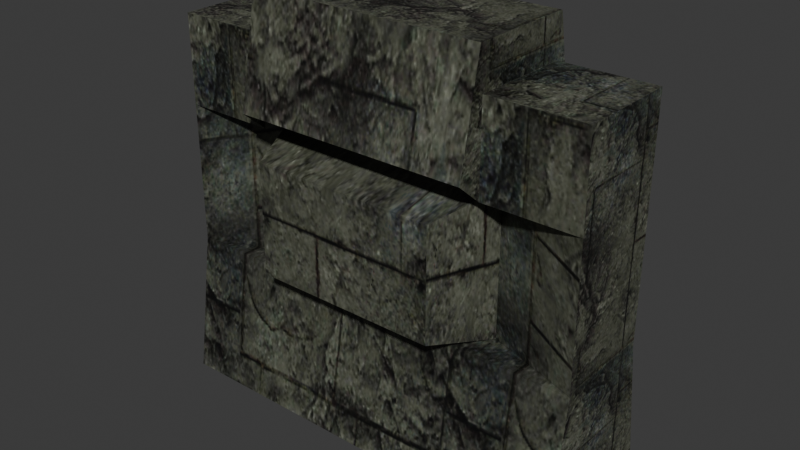# Source: source.blend  (saved by Blender 5.2.45; exported with 4.5.12 LTS)
import bpy
from mathutils import Matrix  # noqa: F401  (used for matrix-valued properties, if any)

bpy.ops.wm.read_factory_settings(use_empty=True)
scene = bpy.context.scene
scene.name = 'Object51'

# ---- collections
col_collection = bpy.data.collections.new('Collection'); scene.collection.children.link(col_collection)

# ---- images (referenced by path relative to the original .blend; pixels are not part of the script)
import os
ASSET_DIR = os.environ.get("B2B_ASSET_DIR", "")  # directory of the original .blend (textures are referenced by path, not embedded)
HERE = os.path.dirname(os.path.abspath(__file__))  # packed textures are extracted next to this script under _unpacked/

def load_image(name, relpath, width, height, colorspace="sRGB"):
    """Load a texture the original file referenced (path relative to the .blend, or extracted next to this script)."""
    p = next((c for c in (os.path.join(HERE, relpath), os.path.join(ASSET_DIR, relpath)) if relpath and os.path.exists(c)), "")
    if p:
        img = bpy.data.images.load(p, check_existing=True)
        img.name = name
    else:  # same state as the original file: an image datablock whose file is absent (Cycles renders it pink)
        img = bpy.data.images.new(name, width, height)
        img.source = "FILE"
        img.filepath = "//" + (relpath or name)
    img.colorspace_settings.name = colorspace
    return img
img_deep_wall12_jpg = load_image('deep_wall12.jpg', '_unpacked/deep_wall12.25f680e2.jpg', 256, 256, 'sRGB')

# ---- materials (node trees are filled in below, after node groups)
mat_deep_wall12_jpg = bpy.data.materials.new('deep_wall12.jpg')
mat_deep_wall12_jpg.diffuse_color = (0.4526, 0.758, 0.752, 1.0)

# ---- material node trees
mat_deep_wall12_jpg.use_nodes = True; mat_deep_wall12_jpg.node_tree.nodes.clear()
_N = mat_deep_wall12_jpg.node_tree.nodes; _L = mat_deep_wall12_jpg.node_tree.links
n0 = _N.new('ShaderNodeBsdfPrincipled'); n0.name = 'Principled BSDF'; n0.location = (-200, 100)
n0.inputs[10].default_value = 0.005
n1 = _N.new('ShaderNodeOutputMaterial'); n1.name = 'Material Output'; n1.location = (200, 100)
n2 = _N.new('ShaderNodeTexImage'); n2.name = 'Image Texture'; n2.location = (-600, 100)
n2.image = img_deep_wall12_jpg
_L.new(n0.outputs[0], n1.inputs[0])
_L.new(n2.outputs[0], n0.inputs[0])
n1.is_active_output = True

# ---- world
world_world = bpy.data.worlds.new('World'); scene.world = world_world
world_world.use_nodes = True; world_world.node_tree.nodes.clear()
_N = world_world.node_tree.nodes; _L = world_world.node_tree.links
n0 = _N.new('ShaderNodeOutputWorld'); n0.name = 'World Output'; n0.location = (200, 100)
n1 = _N.new('ShaderNodeBackground'); n1.name = 'Background'; n1.location = (-200, 100)
n1.inputs[0].default_value = (0.05088, 0.05088, 0.05088, 1.0)
_L.new(n1.outputs[0], n0.inputs[0])
n0.is_active_output = True
world_world.color = (0.05088, 0.05088, 0.05088)
world_world.sun_shadow_jitter_overblur = 0.0

# ---- meshes
me_object51 = bpy.data.meshes.new('Object51')
me_object51.from_pydata([(-150.1, -85.52, 262.8), (-83.56, -85.52, 262.8), (-83.56, -14.6, 262.8), (-150.1, -14.6, 262.8), (-83.56, -88.6, 291.6), (83.44, -88.6, 291.6), (83.44, -11.71, 291.5), (-83.56, -11.71, 291.5), (83.44, -85.52, 262.8), (149.9, -85.52, 262.8), (149.9, -14.6, 262.8), (83.44, -14.6, 262.8), (-150.1, -100.0, 0.0), (-83.56, -100.0, 0.0), (-83.56, -85.52, 100.0), (-150.1, -85.52, 100.0), (83.44, -100.0, 0.0), (83.44, -85.52, 100.0), (149.9, -100.0, 0.0), (149.9, -85.52, 100.0), (-83.56, -62.72, 100.0), (-83.56, -62.72, 200.0), (-150.1, -85.52, 200.0), (-65.8, -108.8, 110.6), (65.69, -108.8, 110.6), (65.69, -108.8, 189.4), (-65.8, -108.8, 189.4), (83.44, -62.72, 100.0), (149.9, -85.52, 200.0), (83.44, -62.72, 200.0), (-83.56, -85.52, 200.0), (-83.56, -103.7, 215.4), (83.44, -103.7, 215.4), (83.44, -85.52, 200.0), (149.9, -0.0129, 0.0), (149.9, -14.6, 100.0), (149.9, -14.6, 200.0), (-150.1, -0.0129, 0.0), (-150.1, -14.6, 100.0), (-150.1, -14.6, 200.0), (83.44, -14.6, 200.0), (83.44, 3.373, 215.2)], [], [(0, 1, 2), (2, 3, 0), (4, 5, 6), (6, 7, 4), (8, 9, 10), (10, 11, 8), (12, 13, 14), (14, 15, 12), (13, 16, 17), (17, 14, 13), (16, 18, 19), (19, 17, 16), (15, 20, 21), (21, 22, 15), (23, 24, 25), (25, 26, 23), (27, 19, 28), (28, 29, 27), (22, 30, 1), (1, 0, 22), (31, 32, 5), (5, 4, 31), (33, 28, 9), (9, 8, 33), (18, 34, 35), (35, 19, 18), (19, 35, 36), (36, 28, 19), (28, 36, 10), (10, 9, 28), (37, 12, 15), (15, 38, 37), (38, 15, 22), (22, 39, 38), (39, 22, 0), (0, 3, 39), (2, 1, 4), (4, 7, 2), (8, 11, 6), (6, 5, 8), (1, 30, 31), (31, 4, 1), (33, 8, 5), (5, 32, 33), (11, 40, 41), (41, 6, 11), (19, 27, 17), (20, 15, 14), (27, 20, 14), (27, 14, 17), (21, 20, 23), (23, 26, 21), (27, 29, 25), (25, 24, 27), (29, 21, 26), (26, 25, 29)])
me_object51.polygons.foreach_set('use_smooth', [True] * 56)
_k = set([(0, 1), (0, 3), (0, 22), (1, 2), (1, 30), (1, 31), (2, 4), (4, 5), (4, 7), (4, 31), (5, 6), (5, 32), (5, 33), (6, 11), (8, 9), (8, 11), (8, 33), (9, 10), (9, 28), (10, 28), (12, 15), (14, 15), (14, 17), (14, 20), (15, 20), (15, 22), (17, 19), (18, 19), (19, 27), (19, 28), (20, 21), (21, 23), (21, 26), (23, 26), (24, 25), (25, 26), (25, 27), (25, 29), (27, 29)])
me_object51.attributes.new('sharp_edge', 'BOOLEAN', 'EDGE').data.foreach_set('value', [ (min(e.vertices), max(e.vertices)) in _k for e in me_object51.edges])
_uv = me_object51.uv_layers.new(name='Float2')
_uv.uv.foreach_set('vector', [-0.4097, 0.0172, -0.0064, 0.0172, -0.0064, 0.4093, -0.0064, 0.4093, -0.4097, 0.4093, -0.4097, 0.0172, -0.0064, 0.0001, 1.006, 0.0001, 1.006, 0.4253, 1.006, 0.4253, -0.0064, 0.4253, -0.0064, 0.0001, 1.006, 0.0172, 1.41, 0.0172, 1.41, 0.4093, 1.41, 0.4093, 1.006, 0.4093, 1.006, 0.0172, 1.169, 0.9644, 0.8726, 0.9644, 0.8726, 0.6755, 0.8726, 0.6755, 1.169, 0.6755, 1.169, 0.9644, 0.8726, 0.9644, 0.1274, 0.9644, 0.1274, 0.6755, 0.1274, 0.6755, 0.8726, 0.6755, 0.8726, 0.9644, 0.1274, 0.9644, -0.1693, 0.9644, -0.1693, 0.6755, -0.1693, 0.6755, 0.1274, 0.6755, 0.1274, 0.9644, 1.169, 0.6755, 0.8726, 0.7394, 0.8726, 0.4099, 0.8726, 0.4099, 1.169, 0.346, 1.169, 0.6755, 0.7934, 0.5753, 0.2066, 0.5753, 0.2066, 0.3159, 0.2066, 0.3159, 0.7934, 0.3159, 0.7934, 0.5753, 0.1274, 0.7394, -0.1693, 0.6755, -0.1693, 0.346, -0.1693, 0.346, 0.1274, 0.4099, 0.1274, 0.7394, 1.169, 0.346, 0.8726, 0.346, 0.8726, 0.1392, 0.8726, 0.1392, 1.169, 0.1392, 1.169, 0.346, 0.8726, 0.2445, 0.1274, 0.2445, 0.1274, 0.0356, 0.1274, 0.0356, 0.8726, 0.0356, 0.8726, 0.2445, 0.1274, 0.346, -0.1693, 0.346, -0.1693, 0.1392, -0.1693, 0.1392, 0.1274, 0.1392, 0.1274, 0.346, 0.604, 0.0302, 0.604, 0.5908, 0.0189, 0.509, 0.0189, 0.509, 0.0189, 0.1114, 0.604, 0.0302, 0.0189, 0.1114, 0.0189, 0.509, -0.5663, 0.509, -0.5663, 0.509, -0.5663, 0.1114, 0.0189, 0.1114, -0.5663, 0.1114, -0.5663, 0.509, -0.9336, 0.509, -0.9336, 0.509, -0.9336, 0.1114, -0.5663, 0.1114, 0.604, 0.5908, 0.604, 0.0302, 0.0189, 0.1114, 0.0189, 0.1114, 0.0189, 0.509, 0.604, 0.5908, 0.0189, 0.509, 0.0189, 0.1114, -0.5663, 0.1114, -0.5663, 0.1114, -0.5663, 0.509, 0.0189, 0.509, -0.5663, 0.509, -0.5663, 0.1114, -0.9336, 0.1114, -0.9336, 0.1114, -0.9336, 0.509, -0.5663, 0.509, -0.9336, 0.509, -0.9336, 0.1114, -1.102, 0.0942, -1.102, 0.0942, -1.102, 0.5252, -0.9336, 0.509, -0.9336, 0.1114, -0.9336, 0.509, -1.102, 0.5252, -1.102, 0.5252, -1.102, 0.0942, -0.9336, 0.1114, -0.9336, 0.1114, -0.5663, 0.1114, -0.6563, 0.0096, -0.6563, 0.0096, -1.102, 0.0942, -0.9336, 0.1114, -0.5663, 0.1114, -0.9336, 0.1114, -1.102, 0.0942, -1.102, 0.0942, -0.6563, 0.0096, -0.5663, 0.1114, -0.9336, 0.509, -0.5663, 0.509, -0.6556, 0.6098, -0.6556, 0.6098, -1.102, 0.5252, -0.9336, 0.509, -0.1693, 0.6755, 0.1274, 0.7394, 0.1274, 0.6755, 0.8726, 0.7394, 1.169, 0.6755, 0.8726, 0.6755, 0.1274, 0.7394, 0.8726, 0.7394, 0.8726, 0.6755, 0.1274, 0.7394, 0.8726, 0.6755, 0.1274, 0.6755, 0.6523, 0.5747, 0.6523, 0.2702, 0.3477, 0.3025, 0.3477, 0.3025, 0.3477, 0.5424, 0.6523, 0.5747, 0.6523, 0.2702, 0.6523, 0.5747, 0.3477, 0.5424, 0.3477, 0.5424, 0.3477, 0.3025, 0.6523, 0.2702, 0.1274, 0.4099, 0.8726, 0.4099, 0.7934, 0.3159, 0.7934, 0.3159, 0.2066, 0.3159, 0.1274, 0.4099])
me_object51.materials.append(mat_deep_wall12_jpg)
me_object51.update()
me_object51.normals_split_custom_set([tuple(v) for v in zip(*[iter([0.0, 0.0, 1.0, 0.0, 0.0, 1.0, 0.0, 0.0, 1.0, 0.0, 0.0, 1.0, 0.0, 0.0, 1.0, 0.0, 0.0, 1.0, 0.0, 0.001745, 1.0, 0.0, 0.001745, 1.0, 0.0, 0.001745, 1.0, 0.0, 0.001745, 1.0, 0.0, 0.001745, 1.0, 0.0, 0.001745, 1.0, 0.0, 0.0, 1.0, 0.0, 0.0, 1.0, 0.0, 0.0, 1.0, 0.0, 0.0, 1.0, 0.0, 0.0, 1.0, 0.0, 0.0, 1.0, 0.0, -0.9897, 0.1434, 0.0, -0.9897, 0.1434, 0.0, -0.9897, 0.1434, 0.0, -0.9897, 0.1434, 0.0, -0.9897, 0.1434, 0.0, -0.9897, 0.1434, 0.0, -0.9897, 0.1434, 0.0, -0.9897, 0.1434, 0.0, -0.9897, 0.1434, 0.0, -0.9897, 0.1434, 0.0, -0.9897, 0.1434, 0.0, -0.9897, 0.1434, 0.0, -0.9897, 0.1434, 0.0, -0.9897, 0.1434, 0.0, -0.9897, 0.1434, 0.0, -0.9897, 0.1434, 0.0, -0.9897, 0.1434, 0.0, -0.9897, 0.1434, 0.3244, -0.9459, 0.0, 0.3244, -0.9459, 0.0, 0.3244, -0.9459, 0.0, 0.3244, -0.9459, 0.0, 0.3244, -0.9459, 0.0, 0.3244, -0.9459, 0.0, 0.0, -1.0, 0.0, 0.0, -1.0, 0.0, 0.0, -1.0, 0.0, 0.0, -1.0, 0.0, 0.0, -1.0, 0.0, 0.0, -1.0, 0.0, -0.3244, -0.9459, 0.0, -0.3244, -0.9459, 0.0, -0.3244, -0.9459, 0.0, -0.3244, -0.9459, 0.0, -0.3244, -0.9459, 0.0, -0.3244, -0.9459, 0.0, 0.0, -1.0, 0.0, 0.0, -1.0, 0.0, 0.0, -1.0, 0.0, 0.0, -1.0, 0.0, 0.0, -1.0, 0.0, 0.0, -1.0, 0.0, 0.0, -0.981, 0.1941, 0.0, -0.981, 0.1941, 0.0, -0.981, 0.1941, 0.0, -0.981, 0.1941, 0.0, -0.981, 0.1941, 0.0, -0.981, 0.1941, 0.0, -1.0, 0.0, 0.0, -1.0, 0.0, 0.0, -1.0, 0.0, 0.0, -1.0, 0.0, 0.0, -1.0, 0.0, 0.0, -1.0, 0.0, 1.0, 0.0, 0.0, 1.0, 0.0, 0.0, 1.0, 0.0, 0.0, 1.0, 0.0, 0.0, 1.0, 0.0, 0.0, 1.0, 0.0, 0.0, 1.0, 0.0, 0.0, 1.0, 0.0, 0.0, 1.0, 0.0, 0.0, 1.0, 0.0, 0.0, 1.0, 0.0, 0.0, 1.0, 0.0, 0.0, 1.0, 0.0, 0.0, 1.0, 0.0, 0.0, 1.0, 0.0, 0.0, 1.0, 0.0, 0.0, 1.0, 0.0, 0.0, 1.0, 0.0, 0.0, -1.0, 0.0, 0.0, -1.0, 0.0, 0.0, -1.0, 0.0, 0.0, -1.0, 0.0, 0.0, -1.0, 0.0, 0.0, -1.0, 0.0, 0.0, -1.0, 0.0, 0.0, -1.0, 0.0, 0.0, -1.0, 0.0, 0.0, -1.0, 0.0, 0.0, -1.0, 0.0, 0.0, -1.0, 0.0, 0.0, -1.0, 0.0, 0.0, -1.0, 0.0, 0.0, -1.0, 0.0, 0.0, -1.0, 0.0, 0.0, -1.0, 0.0, 0.0, -1.0, 0.0, 0.0, -1.0, 0.0, 0.0, -1.0, 0.0, 0.0, -1.0, 0.0, 0.0, -1.0, 0.0, 0.0, -1.0, 0.0, 0.0, -1.0, 0.0, 0.0, 1.0, 0.0, 0.0, 1.0, 0.0, 0.0, 1.0, 0.0, 0.0, 1.0, 0.0, 0.0, 1.0, 0.0, 0.0, 1.0, 0.0, 0.0, -1.0, 0.0, 0.0, -1.0, 0.0, 0.0, -1.0, 0.0, 0.0, -1.0, 0.0, 0.0, -1.0, 0.0, 0.0, -1.0, 0.0, 0.0, 1.0, 0.0, 0.0, 1.0, 0.0, 0.0, 1.0, 0.0, 0.0, 1.0, 0.0, 0.0, 1.0, 0.0, 0.0, 1.0, 0.0, 0.0, 1.0, 5.146e-08, 0.0, 1.0, 4.328e-07, 0.0, 1.0, 3.982e-07, 0.0, 1.0, 3.982e-07, 0.0, 1.0, 0.0, 0.0, 1.0, 5.146e-08, 0.0, 0.0, 0.0, 1.0, 0.0, 0.0, 1.0, 0.0, 0.0, 1.0, 0.0, 0.0, 1.0, 0.0, 0.0, 1.0, 0.0, 0.0, 1.0, 0.0, 0.0, 1.0, 0.0, 0.0, 1.0, 0.0, 0.0, 1.0, 0.0, 0.0, 1.0, 0.0, 0.0, 1.0, 0.0, 0.0, 1.0, -0.9332, -0.3595, 0.0, -0.9332, -0.3595, 0.0, -0.9332, -0.3595, 0.0, -0.9332, -0.3595, 0.0, -0.9332, -0.3595, 0.0, -0.9332, -0.3595, 0.0, 0.9332, -0.3595, 0.0, 0.9332, -0.3595, 0.0, 0.9332, -0.3595, 0.0, 0.9332, -0.3595, 0.0, 0.9332, -0.3595, 0.0, 0.9332, -0.3595, 0.0, 0.0, -0.2248, 0.9744, 0.0, -0.2248, 0.9744, 0.0, -0.2248, 0.9744, 0.0, -0.2248, 0.9744, 0.0, -0.2248, 0.9744, 0.0, -0.2248, 0.9744])] * 3)])
arm_object51_skeleton = bpy.data.armatures.new('Object51_skeleton')  # bones are not reproduced

# ---- objects
ob_object51_skeleton = bpy.data.objects.new('Object51_skeleton', arm_object51_skeleton)
ob_object51 = bpy.data.objects.new('Object51', me_object51)

# ---- transforms, parenting, visibility, modifiers, constraints
ob_object51_skeleton.location = (0.0, 0.0, 0.0)
ob_object51_skeleton.show_in_front = True
ob_object51.parent = ob_object51_skeleton
ob_object51.location = (0.0, 0.0, 0.0)
_vg = ob_object51.vertex_groups.new(name='Box06')
_vg.add([0, 1, 2, 3, 4, 5, 6, 7, 8, 9, 10, 11, 12, 13, 14, 15, 16, 17, 18, 19, 20, 21, 22, 23, 24, 25, 26, 27, 28, 29, 30, 31, 32, 33, 34, 35, 36, 37, 38, 39, 40, 41], 1.0, 'REPLACE')
_m = ob_object51.modifiers.new('Armature', 'ARMATURE')
_m.object = ob_object51_skeleton

# ---- collection membership
scene.collection.objects.link(ob_object51_skeleton)
scene.collection.objects.link(ob_object51)

# ---- scene / render settings (as saved in the file)
scene.frame_start = 0; scene.frame_end = 0; scene.frame_set(0)
scene.render.engine = 'BLENDER_EEVEE_NEXT'
scene.render.bake_bias = 0.0
scene.render.bake_samples = 0
scene.render.compositor_device = 'GPU'
scene.eevee.use_volume_custom_range = False
scene.eevee.fast_gi_thickness_near = 0.1
scene.eevee.fast_gi_thickness_far = 0.0
scene.eevee.ray_tracing_options.screen_trace_thickness = 0.1
bpy.context.view_layer.update()

# ---- added for rendering (the .blend has no active camera and no usable light): camera, sun
cam_auto = bpy.data.cameras.new('AutoCamera')
cam_auto.lens = 50.0
cam_auto.sensor_width = 36.0
cam_auto.clip_end = 7033.29
ob_auto_camera = bpy.data.objects.new('AutoCamera', cam_auto)
scene.collection.objects.link(ob_auto_camera)
ob_auto_camera.location = (400.703, -533.624, 466.41)
ob_auto_camera.rotation_euler = (1.09748, -7.21219e-08, 0.694738)
scene.camera = ob_auto_camera
light_auto_sun = bpy.data.lights.new('AutoSun', 'SUN')
light_auto_sun.energy = 3.0
light_auto_sun.angle = 0.0523599
ob_auto_sun = bpy.data.objects.new('AutoSun', light_auto_sun)
scene.collection.objects.link(ob_auto_sun)
ob_auto_sun.rotation_euler = (0.872665, 0.174533, 0.523599)
bpy.context.view_layer.update()
